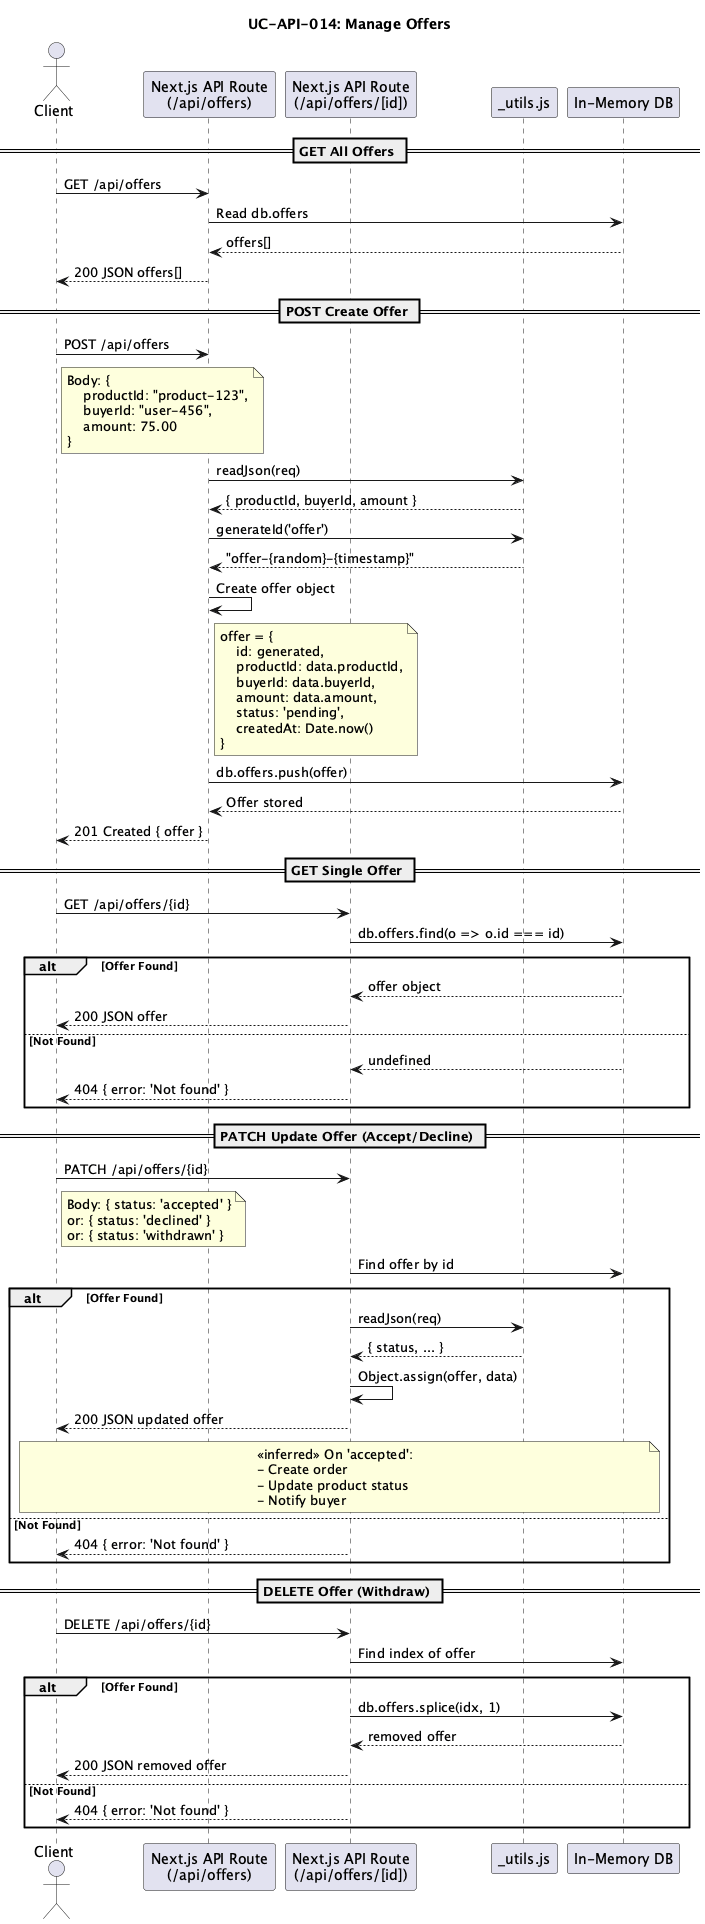

The diagram above was rendered by PlantUML. Its source (embedded in the PNG):
@startuml
title UC-API-014: Manage Offers

actor "Client" as client
participant "Next.js API Route\n(/api/offers)" as offersApi
participant "Next.js API Route\n(/api/offers/[id])" as offerIdApi
participant "_utils.js" as utils
participant "In-Memory DB" as db

== GET All Offers ==
client -> offersApi : GET /api/offers
offersApi -> db : Read db.offers
db --> offersApi : offers[]
offersApi --> client : 200 JSON offers[]

== POST Create Offer ==
client -> offersApi : POST /api/offers
note right of client
    Body: {
        productId: "product-123",
        buyerId: "user-456",
        amount: 75.00
    }
end note

offersApi -> utils : readJson(req)
utils --> offersApi : { productId, buyerId, amount }

offersApi -> utils : generateId('offer')
utils --> offersApi : "offer-{random}-{timestamp}"

offersApi -> offersApi : Create offer object
note right of offersApi
    offer = {
        id: generated,
        productId: data.productId,
        buyerId: data.buyerId,
        amount: data.amount,
        status: 'pending',
        createdAt: Date.now()
    }
end note

offersApi -> db : db.offers.push(offer)
db --> offersApi : Offer stored
offersApi --> client : 201 Created { offer }

== GET Single Offer ==
client -> offerIdApi : GET /api/offers/{id}
offerIdApi -> db : db.offers.find(o => o.id === id)

alt Offer Found
    db --> offerIdApi : offer object
    offerIdApi --> client : 200 JSON offer
else Not Found
    db --> offerIdApi : undefined
    offerIdApi --> client : 404 { error: 'Not found' }
end

== PATCH Update Offer (Accept/Decline) ==
client -> offerIdApi : PATCH /api/offers/{id}
note right of client
    Body: { status: 'accepted' }
    or: { status: 'declined' }
    or: { status: 'withdrawn' }
end note

offerIdApi -> db : Find offer by id

alt Offer Found
    offerIdApi -> utils : readJson(req)
    utils --> offerIdApi : { status, ... }
    offerIdApi -> offerIdApi : Object.assign(offer, data)
    offerIdApi --> client : 200 JSON updated offer
    
    note over client, db
        <<inferred>> On 'accepted':
        - Create order
        - Update product status
        - Notify buyer
    end note
else Not Found
    offerIdApi --> client : 404 { error: 'Not found' }
end

== DELETE Offer (Withdraw) ==
client -> offerIdApi : DELETE /api/offers/{id}
offerIdApi -> db : Find index of offer

alt Offer Found
    offerIdApi -> db : db.offers.splice(idx, 1)
    db --> offerIdApi : removed offer
    offerIdApi --> client : 200 JSON removed offer
else Not Found
    offerIdApi --> client : 404 { error: 'Not found' }
end

@enduml